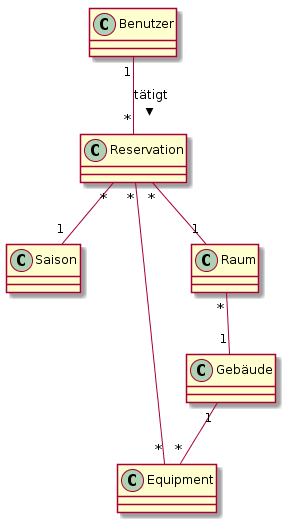

The diagram above was rendered by PlantUML. Its source (embedded in the PNG):
@startuml
Benutzer "1"   -- "*" Reservation : tätigt >
Reservation "*" -- "1" Saison
Reservation "*" -- "*" Equipment 
Reservation "*" -- "1" Raum 
Raum "*" -- "1"  Gebäude
Gebäude "1" -- "*" Equipment
@enduml